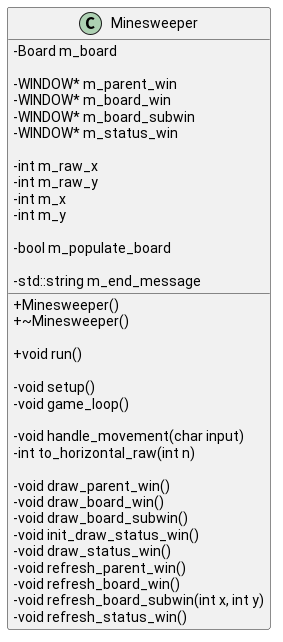

The diagram above was rendered by PlantUML. Its source (embedded in the PNG):
@startuml
skinparam classAttributeIconSize 0

class Minesweeper {
    + Minesweeper()
    + ~Minesweeper()

    + void run()

    - void setup()
    - void game_loop()

    - void handle_movement(char input)
    - int to_horizontal_raw(int n)

    - void draw_parent_win()
    - void draw_board_win()
    - void draw_board_subwin()
    - void init_draw_status_win()
    - void draw_status_win()
    - void refresh_parent_win()
    - void refresh_board_win()
    - void refresh_board_subwin(int x, int y)
    - void refresh_status_win()

    - Board m_board

    - WINDOW* m_parent_win
    - WINDOW* m_board_win
    - WINDOW* m_board_subwin
    - WINDOW* m_status_win

    - int m_raw_x 
    - int m_raw_y
    - int m_x
    - int m_y

    - bool m_populate_board

    - std::string m_end_message
}

@enduml